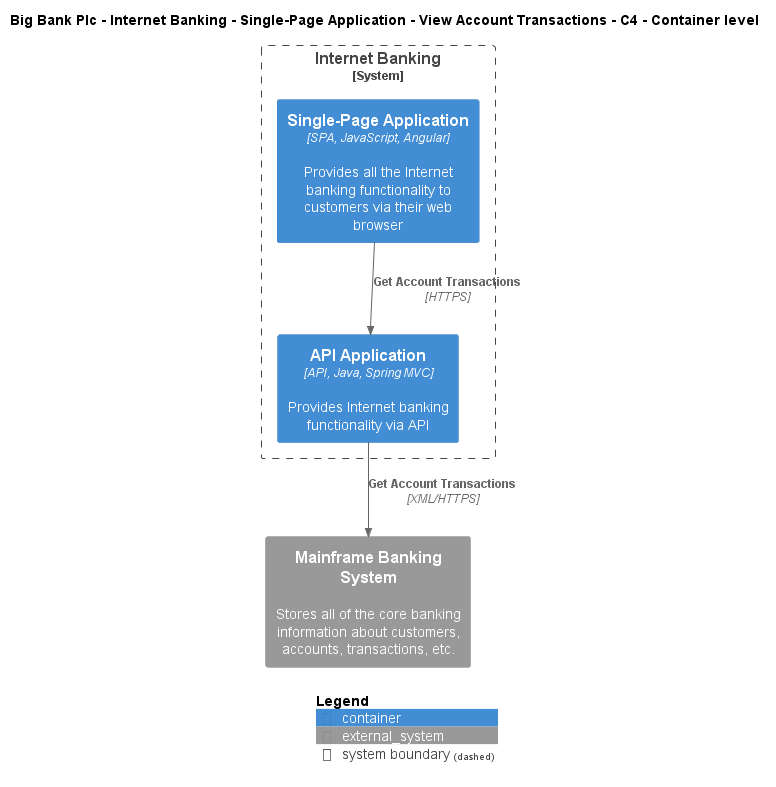

The diagram above was rendered by PlantUML. Its source (embedded in the PNG):
@startuml
!include ..\..\..\..\..\..\..\.c4s\C4_Container.puml

AddElementTag("c4interflow:lifecycle:new", $bgColor=green, $fontColor=#ffffff, $borderColor=green, $shadowing="False")
AddElementTag("c4interflow:lifecycle:changed", $bgColor=orange, $fontColor=#ffffff, $borderColor=orange, $shadowing="False")
AddElementTag("c4interflow:lifecycle:removed", $bgColor=red, $fontColor=#ffffff, $borderColor=red, $shadowing="False")

AddRelTag("c4interflow:lifecycle:new", $textColor=green, $lineColor=green)
AddRelTag("c4interflow:lifecycle:changed", $textColor=orange, $lineColor=orange)
AddRelTag("c4interflow:lifecycle:removed", $textColor=red, $lineColor=red)

SHOW_PERSON_PORTRAIT()
LAYOUT_TOP_DOWN()

skinparam linetype polyline

title Big Bank Plc - Internet Banking - Single-Page Application - View Account Transactions - C4 - Container level


System_Boundary(BigBankPlc.SoftwareSystems.InternetBanking, "Internet Banking") {
    Container(BigBankPlc.SoftwareSystems.InternetBanking.Containers.SinglePageApp, "Single-Page Application", "SPA, JavaScript, Angular", "Provides all the Internet banking functionality to customers via their web browser")
    Container(BigBankPlc.SoftwareSystems.InternetBanking.Containers.APIApplication, "API Application", "API, Java, Spring MVC", "Provides Internet banking functionality via API")
}
System_Ext(BigBankPlc.SoftwareSystems.MainframeBankingSystem, "Mainframe Banking System", "Stores all of the core banking information about customers, accounts, transactions, etc.")

Rel(BigBankPlc.SoftwareSystems.InternetBanking.Containers.SinglePageApp, BigBankPlc.SoftwareSystems.InternetBanking.Containers.APIApplication, "Get Account Transactions", "HTTPS", $tags="protocol:https")
Rel(BigBankPlc.SoftwareSystems.InternetBanking.Containers.APIApplication, BigBankPlc.SoftwareSystems.MainframeBankingSystem, "Get Account Transactions", "XML/HTTPS", $tags="protocol:xml/https")


SHOW_LEGEND()
@enduml